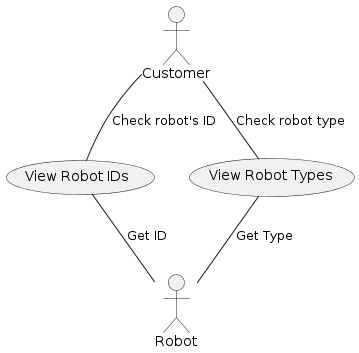

The diagram above was rendered by PlantUML. Its source (embedded in the PNG):
@startuml

actor Customer as C
actor Robot as R

usecase Check_id as "View Robot IDs"
usecase Check_type as "View Robot Types"

C -- Check_id: "Check robot's ID"
C -- Check_type: "Check robot type"

Check_id -- R: "Get ID"
Check_type -- R: "Get Type"




@enduml